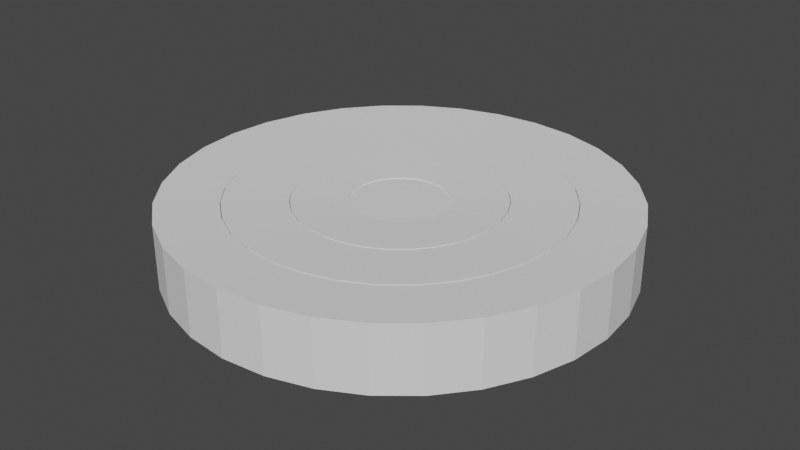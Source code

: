 # Source: TargetStyleCollider.blend  (saved by Blender 3.1.7; exported with 4.5.12 LTS)
import bpy
from mathutils import Matrix  # noqa: F401  (used for matrix-valued properties, if any)

bpy.ops.wm.read_factory_settings(use_empty=True)
scene = bpy.context.scene
scene.name = 'Scene'

# ---- collections
col_collection = bpy.data.collections.new('Collection'); scene.collection.children.link(col_collection)

# ---- world
world_world = bpy.data.worlds.new('World'); scene.world = world_world
world_world.use_nodes = True; world_world.node_tree.nodes.clear()
_N = world_world.node_tree.nodes; _L = world_world.node_tree.links
n0 = _N.new('ShaderNodeOutputWorld'); n0.name = 'World Output'; n0.location = (300, 300)
n1 = _N.new('ShaderNodeBackground'); n1.name = 'Background'; n1.location = (10, 300)
n1.inputs[0].default_value = (0.05088, 0.05088, 0.05088, 1.0)
_L.new(n1.outputs[0], n0.inputs[0])
n0.is_active_output = True
world_world.color = (0.05088, 0.05088, 0.05088)
world_world.use_sun_shadow = False
world_world.sun_shadow_jitter_overblur = 0.0

# ---- meshes
me_cylinder = bpy.data.meshes.new('Cylinder')
me_cylinder.from_pydata([(-2.401e-08, 0.733, -0.9238), (-2.401e-08, 0.733, 0.9238), (0.143, 0.7189, -0.9238), (0.143, 0.7189, 0.9238), (0.2805, 0.6772, -0.9238), (0.2805, 0.6772, 0.9238), (0.4072, 0.6094, -0.9238), (0.4072, 0.6094, 0.9238), (0.5183, 0.5183, -0.9238), (0.5183, 0.5183, 0.9238), (0.6094, 0.4072, -0.9238), (0.6094, 0.4072, 0.9238), (0.6772, 0.2805, -0.9238), (0.6772, 0.2805, 0.9238), (0.7189, 0.143, -0.9238), (0.7189, 0.143, 0.9238), (0.733, -3.58e-08, -0.9238), (0.733, -3.58e-08, 0.9238), (0.7189, -0.143, -0.9238), (0.7189, -0.143, 0.9238), (0.6772, -0.2805, -0.9238), (0.6772, -0.2805, 0.9238), (0.6094, -0.4072, -0.9238), (0.6094, -0.4072, 0.9238), (0.5183, -0.5183, -0.9238), (0.5183, -0.5183, 0.9238), (0.4072, -0.6094, -0.9238), (0.4072, -0.6094, 0.9238), (0.2805, -0.6772, -0.9238), (0.2805, -0.6772, 0.9238), (0.143, -0.7189, -0.9238), (0.143, -0.7189, 0.9238), (-6.905e-08, -0.733, -0.9238), (-6.905e-08, -0.733, 0.9238), (-0.143, -0.7189, -0.9238), (-0.143, -0.7189, 0.9238), (-0.2805, -0.6772, -0.9238), (-0.2805, -0.6772, 0.9238), (-0.4072, -0.6094, -0.9238), (-0.4072, -0.6094, 0.9238), (-0.5183, -0.5183, -0.9238), (-0.5183, -0.5183, 0.9238), (-0.6094, -0.4072, -0.9238), (-0.6094, -0.4072, 0.9238), (-0.6772, -0.2805, -0.9238), (-0.6772, -0.2805, 0.9238), (-0.7189, -0.143, -0.9238), (-0.7189, -0.143, 0.9238), (-0.733, 9.881e-09, -0.9238), (-0.733, 9.881e-09, 0.9238), (-0.7189, 0.143, -0.9238), (-0.7189, 0.143, 0.9238), (-0.6772, 0.2805, -0.9238), (-0.6772, 0.2805, 0.9238), (-0.6094, 0.4072, -0.9238), (-0.6094, 0.4072, 0.9238), (-0.5183, 0.5183, -0.9238), (-0.5183, 0.5183, 0.9238), (-0.4072, 0.6094, -0.9238), (-0.4072, 0.6094, 0.9238), (-0.2805, 0.6772, -0.9238), (-0.2805, 0.6772, 0.9238), (-0.143, 0.7189, -0.9238), (-0.143, 0.7189, 0.9238), (0.0, 1.0, -1.0), (0.1951, 0.9808, -1.0), (0.1951, 0.9808, 1.0), (0.0, 1.0, 1.0), (0.3827, 0.9239, -1.0), (0.3827, 0.9239, 1.0), (0.5556, 0.8315, -1.0), (0.5556, 0.8315, 1.0), (0.7071, 0.7071, -1.0), (0.7071, 0.7071, 1.0), (0.8315, 0.5556, -1.0), (0.8315, 0.5556, 1.0), (0.9239, 0.3827, -1.0), (0.9239, 0.3827, 1.0), (0.9808, 0.1951, -1.0), (0.9808, 0.1951, 1.0), (1.0, -4.371e-08, -1.0), (1.0, -4.371e-08, 1.0), (0.9808, -0.1951, -1.0), (0.9808, -0.1951, 1.0), (0.9239, -0.3827, -1.0), (0.9239, -0.3827, 1.0), (0.8315, -0.5556, -1.0), (0.8315, -0.5556, 1.0), (0.7071, -0.7071, -1.0), (0.7071, -0.7071, 1.0), (0.5556, -0.8315, -1.0), (0.5556, -0.8315, 1.0), (0.3827, -0.9239, -1.0), (0.3827, -0.9239, 1.0), (0.1951, -0.9808, -1.0), (0.1951, -0.9808, 1.0), (-8.742e-08, -1.0, -1.0), (-8.742e-08, -1.0, 1.0), (-0.1951, -0.9808, -1.0), (-0.1951, -0.9808, 1.0), (-0.3827, -0.9239, -1.0), (-0.3827, -0.9239, 1.0), (-0.5556, -0.8315, -1.0), (-0.5556, -0.8315, 1.0), (-0.7071, -0.7071, -1.0), (-0.7071, -0.7071, 1.0), (-0.8315, -0.5556, -1.0), (-0.8315, -0.5556, 1.0), (-0.9239, -0.3827, -1.0), (-0.9239, -0.3827, 1.0), (-0.9808, -0.1951, -1.0), (-0.9808, -0.1951, 1.0), (-1.0, 1.192e-08, -1.0), (-1.0, 1.192e-08, 1.0), (-0.9808, 0.1951, -1.0), (-0.9808, 0.1951, 1.0), (-0.9239, 0.3827, -1.0), (-0.9239, 0.3827, 1.0), (-0.8315, 0.5556, -1.0), (-0.8315, 0.5556, 1.0), (-0.7071, 0.7071, -1.0), (-0.7071, 0.7071, 1.0), (-0.5556, 0.8315, -1.0), (-0.5556, 0.8315, 1.0), (-0.3827, 0.9239, -1.0), (-0.3827, 0.9239, 1.0), (-0.1951, 0.9808, -1.0), (-0.1951, 0.9808, 1.0)], [], [(64, 67, 66, 65), (65, 66, 69, 68), (68, 69, 71, 70), (70, 71, 73, 72), (72, 73, 75, 74), (74, 75, 77, 76), (76, 77, 79, 78), (78, 79, 81, 80), (80, 81, 83, 82), (82, 83, 85, 84), (84, 85, 87, 86), (86, 87, 89, 88), (88, 89, 91, 90), (90, 91, 93, 92), (92, 93, 95, 94), (94, 95, 97, 96), (96, 97, 99, 98), (98, 99, 101, 100), (100, 101, 103, 102), (102, 103, 105, 104), (104, 105, 107, 106), (106, 107, 109, 108), (108, 109, 111, 110), (110, 111, 113, 112), (112, 113, 115, 114), (114, 115, 117, 116), (116, 117, 119, 118), (118, 119, 121, 120), (120, 121, 123, 122), (122, 123, 125, 124), (63, 61, 60, 62), (124, 125, 127, 126), (126, 127, 67, 64), (1, 63, 62, 0), (2, 0, 64, 65), (1, 3, 66, 67), (4, 2, 65, 68), (3, 5, 69, 66), (6, 4, 68, 70), (5, 7, 71, 69), (8, 6, 70, 72), (7, 9, 73, 71), (10, 8, 72, 74), (9, 11, 75, 73), (12, 10, 74, 76), (11, 13, 77, 75), (14, 12, 76, 78), (13, 15, 79, 77), (16, 14, 78, 80), (15, 17, 81, 79), (18, 16, 80, 82), (17, 19, 83, 81), (20, 18, 82, 84), (19, 21, 85, 83), (22, 20, 84, 86), (21, 23, 87, 85), (24, 22, 86, 88), (23, 25, 89, 87), (26, 24, 88, 90), (25, 27, 91, 89), (28, 26, 90, 92), (27, 29, 93, 91), (30, 28, 92, 94), (29, 31, 95, 93), (32, 30, 94, 96), (31, 33, 97, 95), (34, 32, 96, 98), (33, 35, 99, 97), (36, 34, 98, 100), (35, 37, 101, 99), (38, 36, 100, 102), (37, 39, 103, 101), (40, 38, 102, 104), (39, 41, 105, 103), (42, 40, 104, 106), (41, 43, 107, 105), (44, 42, 106, 108), (43, 45, 109, 107), (46, 44, 108, 110), (45, 47, 111, 109), (48, 46, 110, 112), (47, 49, 113, 111), (50, 48, 112, 114), (49, 51, 115, 113), (52, 50, 114, 116), (51, 53, 117, 115), (54, 52, 116, 118), (53, 55, 119, 117), (56, 54, 118, 120), (55, 57, 121, 119), (58, 56, 120, 122), (57, 59, 123, 121), (60, 58, 122, 124), (59, 61, 125, 123), (62, 60, 124, 126), (61, 63, 127, 125), (0, 62, 126, 64), (63, 1, 67, 127), (61, 59, 58, 60), (59, 57, 56, 58), (57, 55, 54, 56), (55, 53, 52, 54), (53, 51, 50, 52), (51, 49, 48, 50), (49, 47, 46, 48), (47, 45, 44, 46), (45, 43, 42, 44), (43, 41, 40, 42), (41, 39, 38, 40), (39, 37, 36, 38), (37, 35, 34, 36), (35, 33, 32, 34), (33, 31, 30, 32), (31, 29, 28, 30), (29, 27, 26, 28), (27, 25, 24, 26), (25, 23, 22, 24), (23, 21, 20, 22), (21, 19, 18, 20), (19, 17, 16, 18), (17, 15, 14, 16), (15, 13, 12, 14), (13, 11, 10, 12), (11, 9, 8, 10), (9, 7, 6, 8), (7, 5, 4, 6), (5, 3, 2, 4), (3, 1, 0, 2)])
_uv = me_cylinder.uv_layers.new(name='UVMap')
_uv.uv.foreach_set('vector', [1.0, 0.5, 1.0, 1.0, 0.9688, 1.0, 0.9688, 0.5, 0.9688, 0.5, 0.9688, 1.0, 0.9375, 1.0, 0.9375, 0.5, 0.9375, 0.5, 0.9375, 1.0, 0.9062, 1.0, 0.9062, 0.5, 0.9062, 0.5, 0.9062, 1.0, 0.875, 1.0, 0.875, 0.5, 0.875, 0.5, 0.875, 1.0, 0.8438, 1.0, 0.8438, 0.5, 0.8438, 0.5, 0.8438, 1.0, 0.8125, 1.0, 0.8125, 0.5, 0.8125, 0.5, 0.8125, 1.0, 0.7812, 1.0, 0.7812, 0.5, 0.7812, 0.5, 0.7812, 1.0, 0.75, 1.0, 0.75, 0.5, 0.75, 0.5, 0.75, 1.0, 0.7188, 1.0, 0.7188, 0.5, 0.7188, 0.5, 0.7188, 1.0, 0.6875, 1.0, 0.6875, 0.5, 0.6875, 0.5, 0.6875, 1.0, 0.6562, 1.0, 0.6562, 0.5, 0.6562, 0.5, 0.6562, 1.0, 0.625, 1.0, 0.625, 0.5, 0.625, 0.5, 0.625, 1.0, 0.5938, 1.0, 0.5938, 0.5, 0.5938, 0.5, 0.5938, 1.0, 0.5625, 1.0, 0.5625, 0.5, 0.5625, 0.5, 0.5625, 1.0, 0.5312, 1.0, 0.5312, 0.5, 0.5312, 0.5, 0.5312, 1.0, 0.5, 1.0, 0.5, 0.5, 0.5, 0.5, 0.5, 1.0, 0.4688, 1.0, 0.4688, 0.5, 0.4688, 0.5, 0.4688, 1.0, 0.4375, 1.0, 0.4375, 0.5, 0.4375, 0.5, 0.4375, 1.0, 0.4062, 1.0, 0.4062, 0.5, 0.4062, 0.5, 0.4062, 1.0, 0.375, 1.0, 0.375, 0.5, 0.375, 0.5, 0.375, 1.0, 0.3438, 1.0, 0.3438, 0.5, 0.3438, 0.5, 0.3438, 1.0, 0.3125, 1.0, 0.3125, 0.5, 0.3125, 0.5, 0.3125, 1.0, 0.2812, 1.0, 0.2812, 0.5, 0.2812, 0.5, 0.2812, 1.0, 0.25, 1.0, 0.25, 0.5, 0.25, 0.5, 0.25, 1.0, 0.2188, 1.0, 0.2188, 0.5, 0.2188, 0.5, 0.2188, 1.0, 0.1875, 1.0, 0.1875, 0.5, 0.1875, 0.5, 0.1875, 1.0, 0.1562, 1.0, 0.1562, 0.5, 0.1562, 0.5, 0.1562, 1.0, 0.125, 1.0, 0.125, 0.5, 0.125, 0.5, 0.125, 1.0, 0.09375, 1.0, 0.09375, 0.5, 0.09375, 0.5, 0.09375, 1.0, 0.0625, 1.0, 0.0625, 0.5, 0.2129, 0.4368, 0.1771, 0.4259, 0.6771, 0.4259, 0.7129, 0.4368, 0.0625, 0.5, 0.0625, 1.0, 0.03125, 1.0, 0.03125, 0.5, 0.03125, 0.5, 0.03125, 1.0, 0.0, 1.0, 0.0, 0.5, 0.25, 0.4404, 0.2129, 0.4368, 0.7129, 0.4368, 0.75, 0.4404, 0.7871, 0.4368, 0.75, 0.4404, 0.75, 0.49, 0.7968, 0.4854, 0.25, 0.4404, 0.2871, 0.4368, 0.2968, 0.4854, 0.25, 0.49, 0.8229, 0.4259, 0.7871, 0.4368, 0.7968, 0.4854, 0.8418, 0.4717, 0.2871, 0.4368, 0.3229, 0.4259, 0.3418, 0.4717, 0.2968, 0.4854, 0.8558, 0.4083, 0.8229, 0.4259, 0.8418, 0.4717, 0.8833, 0.4496, 0.3229, 0.4259, 0.3558, 0.4083, 0.3833, 0.4496, 0.3418, 0.4717, 0.8846, 0.3846, 0.8558, 0.4083, 0.8833, 0.4496, 0.9197, 0.4197, 0.3558, 0.4083, 0.3846, 0.3846, 0.4197, 0.4197, 0.3833, 0.4496, 0.9083, 0.3558, 0.8846, 0.3846, 0.9197, 0.4197, 0.9496, 0.3833, 0.3846, 0.3846, 0.4083, 0.3558, 0.4496, 0.3833, 0.4197, 0.4197, 0.9259, 0.3229, 0.9083, 0.3558, 0.9496, 0.3833, 0.9717, 0.3418, 0.4083, 0.3558, 0.4259, 0.3229, 0.4717, 0.3418, 0.4496, 0.3833, 0.9368, 0.2871, 0.9259, 0.3229, 0.9717, 0.3418, 0.9854, 0.2968, 0.4259, 0.3229, 0.4368, 0.2871, 0.4854, 0.2968, 0.4717, 0.3418, 0.9404, 0.25, 0.9368, 0.2871, 0.9854, 0.2968, 0.99, 0.25, 0.4368, 0.2871, 0.4404, 0.25, 0.49, 0.25, 0.4854, 0.2968, 0.9368, 0.2129, 0.9404, 0.25, 0.99, 0.25, 0.9854, 0.2032, 0.4404, 0.25, 0.4368, 0.2129, 0.4854, 0.2032, 0.49, 0.25, 0.9259, 0.1771, 0.9368, 0.2129, 0.9854, 0.2032, 0.9717, 0.1582, 0.4368, 0.2129, 0.4259, 0.1771, 0.4717, 0.1582, 0.4854, 0.2032, 0.9083, 0.1442, 0.9259, 0.1771, 0.9717, 0.1582, 0.9496, 0.1167, 0.4259, 0.1771, 0.4083, 0.1442, 0.4496, 0.1167, 0.4717, 0.1582, 0.8846, 0.1154, 0.9083, 0.1442, 0.9496, 0.1167, 0.9197, 0.08029, 0.4083, 0.1442, 0.3846, 0.1154, 0.4197, 0.08029, 0.4496, 0.1167, 0.8558, 0.09167, 0.8846, 0.1154, 0.9197, 0.08029, 0.8833, 0.05045, 0.3846, 0.1154, 0.3558, 0.09167, 0.3833, 0.05045, 0.4197, 0.08029, 0.8229, 0.07407, 0.8558, 0.09167, 0.8833, 0.05045, 0.8418, 0.02827, 0.3558, 0.09167, 0.3229, 0.07407, 0.3418, 0.02827, 0.3833, 0.05045, 0.7871, 0.06324, 0.8229, 0.07407, 0.8418, 0.02827, 0.7968, 0.01461, 0.3229, 0.07407, 0.2871, 0.06324, 0.2968, 0.01461, 0.3418, 0.02827, 0.75, 0.05958, 0.7871, 0.06324, 0.7968, 0.01461, 0.75, 0.01, 0.2871, 0.06324, 0.25, 0.05958, 0.25, 0.01, 0.2968, 0.01461, 0.7129, 0.06324, 0.75, 0.05958, 0.75, 0.01, 0.7032, 0.01461, 0.25, 0.05958, 0.2129, 0.06324, 0.2032, 0.01461, 0.25, 0.01, 0.6771, 0.07407, 0.7129, 0.06324, 0.7032, 0.01461, 0.6582, 0.02827, 0.2129, 0.06324, 0.1771, 0.07407, 0.1582, 0.02827, 0.2032, 0.01461, 0.6442, 0.09167, 0.6771, 0.07407, 0.6582, 0.02827, 0.6167, 0.05045, 0.1771, 0.07407, 0.1442, 0.09167, 0.1167, 0.05045, 0.1582, 0.02827, 0.6154, 0.1154, 0.6442, 0.09167, 0.6167, 0.05045, 0.5803, 0.08029, 0.1442, 0.09167, 0.1154, 0.1154, 0.08029, 0.08029, 0.1167, 0.05045, 0.5917, 0.1442, 0.6154, 0.1154, 0.5803, 0.08029, 0.5504, 0.1167, 0.1154, 0.1154, 0.09167, 0.1442, 0.05045, 0.1167, 0.08029, 0.08029, 0.5741, 0.1771, 0.5917, 0.1442, 0.5504, 0.1167, 0.5283, 0.1582, 0.09167, 0.1442, 0.07407, 0.1771, 0.02827, 0.1582, 0.05045, 0.1167, 0.5632, 0.2129, 0.5741, 0.1771, 0.5283, 0.1582, 0.5146, 0.2032, 0.07407, 0.1771, 0.06324, 0.2129, 0.01461, 0.2032, 0.02827, 0.1582, 0.5596, 0.25, 0.5632, 0.2129, 0.5146, 0.2032, 0.51, 0.25, 0.06324, 0.2129, 0.05958, 0.25, 0.01, 0.25, 0.01461, 0.2032, 0.5632, 0.2871, 0.5596, 0.25, 0.51, 0.25, 0.5146, 0.2968, 0.05958, 0.25, 0.06324, 0.2871, 0.01461, 0.2968, 0.01, 0.25, 0.5741, 0.3229, 0.5632, 0.2871, 0.5146, 0.2968, 0.5283, 0.3418, 0.06324, 0.2871, 0.07407, 0.3229, 0.02827, 0.3418, 0.01461, 0.2968, 0.5917, 0.3558, 0.5741, 0.3229, 0.5283, 0.3418, 0.5504, 0.3833, 0.07407, 0.3229, 0.09167, 0.3558, 0.05045, 0.3833, 0.02827, 0.3418, 0.6154, 0.3846, 0.5917, 0.3558, 0.5504, 0.3833, 0.5803, 0.4197, 0.09167, 0.3558, 0.1154, 0.3846, 0.08029, 0.4197, 0.05045, 0.3833, 0.6442, 0.4083, 0.6154, 0.3846, 0.5803, 0.4197, 0.6167, 0.4496, 0.1154, 0.3846, 0.1442, 0.4083, 0.1167, 0.4496, 0.08029, 0.4197, 0.6771, 0.4259, 0.6442, 0.4083, 0.6167, 0.4496, 0.6582, 0.4717, 0.1442, 0.4083, 0.1771, 0.4259, 0.1582, 0.4717, 0.1167, 0.4496, 0.7129, 0.4368, 0.6771, 0.4259, 0.6582, 0.4717, 0.7032, 0.4854, 0.1771, 0.4259, 0.2129, 0.4368, 0.2032, 0.4854, 0.1582, 0.4717, 0.75, 0.4404, 0.7129, 0.4368, 0.7032, 0.4854, 0.75, 0.49, 0.2129, 0.4368, 0.25, 0.4404, 0.25, 0.49, 0.2032, 0.4854, 0.1771, 0.4259, 0.1442, 0.4083, 0.6442, 0.4083, 0.6771, 0.4259, 0.1442, 0.4083, 0.1154, 0.3846, 0.6154, 0.3846, 0.6442, 0.4083, 0.1154, 0.3846, 0.09167, 0.3558, 0.5917, 0.3558, 0.6154, 0.3846, 0.09167, 0.3558, 0.07407, 0.3229, 0.5741, 0.3229, 0.5917, 0.3558, 0.07407, 0.3229, 0.06324, 0.2871, 0.5632, 0.2871, 0.5741, 0.3229, 0.06324, 0.2871, 0.05958, 0.25, 0.5596, 0.25, 0.5632, 0.2871, 0.05958, 0.25, 0.06324, 0.2129, 0.5632, 0.2129, 0.5596, 0.25, 0.06324, 0.2129, 0.07407, 0.1771, 0.5741, 0.1771, 0.5632, 0.2129, 0.07407, 0.1771, 0.09167, 0.1442, 0.5917, 0.1442, 0.5741, 0.1771, 0.09167, 0.1442, 0.1154, 0.1154, 0.6154, 0.1154, 0.5917, 0.1442, 0.1154, 0.1154, 0.1442, 0.09167, 0.6442, 0.09167, 0.6154, 0.1154, 0.1442, 0.09167, 0.1771, 0.07407, 0.6771, 0.07407, 0.6442, 0.09167, 0.1771, 0.07407, 0.2129, 0.06324, 0.7129, 0.06324, 0.6771, 0.07407, 0.2129, 0.06324, 0.25, 0.05958, 0.75, 0.05958, 0.7129, 0.06324, 0.25, 0.05958, 0.2871, 0.06324, 0.7871, 0.06324, 0.75, 0.05958, 0.2871, 0.06324, 0.3229, 0.07407, 0.8229, 0.07407, 0.7871, 0.06324, 0.3229, 0.07407, 0.3558, 0.09167, 0.8558, 0.09167, 0.8229, 0.07407, 0.3558, 0.09167, 0.3846, 0.1154, 0.8846, 0.1154, 0.8558, 0.09167, 0.3846, 0.1154, 0.4083, 0.1442, 0.9083, 0.1442, 0.8846, 0.1154, 0.4083, 0.1442, 0.4259, 0.1771, 0.9259, 0.1771, 0.9083, 0.1442, 0.4259, 0.1771, 0.4368, 0.2129, 0.9368, 0.2129, 0.9259, 0.1771, 0.4368, 0.2129, 0.4404, 0.25, 0.9404, 0.25, 0.9368, 0.2129, 0.4404, 0.25, 0.4368, 0.2871, 0.9368, 0.2871, 0.9404, 0.25, 0.4368, 0.2871, 0.4259, 0.3229, 0.9259, 0.3229, 0.9368, 0.2871, 0.4259, 0.3229, 0.4083, 0.3558, 0.9083, 0.3558, 0.9259, 0.3229, 0.4083, 0.3558, 0.3846, 0.3846, 0.8846, 0.3846, 0.9083, 0.3558, 0.3846, 0.3846, 0.3558, 0.4083, 0.8558, 0.4083, 0.8846, 0.3846, 0.3558, 0.4083, 0.3229, 0.4259, 0.8229, 0.4259, 0.8558, 0.4083, 0.3229, 0.4259, 0.2871, 0.4368, 0.7871, 0.4368, 0.8229, 0.4259, 0.2871, 0.4368, 0.25, 0.4404, 0.75, 0.4404, 0.7871, 0.4368])
me_cylinder.use_remesh_fix_poles = True
me_cylinder.use_remesh_preserve_attributes = False
me_cylinder.update()
me_cylinder_001 = bpy.data.meshes.new('Cylinder.001')
me_cylinder_001.from_pydata([(-9.797e-09, 0.4537, -0.868), (0.08851, 0.445, -0.868), (-0.08851, 0.445, -0.868), (5.218e-09, 0.73, -0.9396), (-9.797e-09, 0.4537, 0.868), (0.08851, 0.445, 0.868), (-0.08851, 0.445, 0.868), (5.218e-09, 0.73, 0.9396), (0.1424, 0.716, 0.9396), (-0.1424, 0.716, 0.9396), (-0.2794, 0.6744, 0.9396), (-0.1424, 0.716, -0.9396), (-0.2794, 0.6744, -0.9396), (-0.4056, 0.607, -0.9396), (-0.1736, 0.4192, -0.868), (-0.2521, 0.3772, -0.868), (-0.1736, 0.4192, 0.868), (-0.2521, 0.3772, 0.868), (-0.3208, 0.3208, 0.868), (-0.4056, 0.607, 0.9396), (-0.5162, 0.5162, 0.9396), (-0.607, 0.4056, 0.9396), (-0.5162, 0.5162, -0.9396), (-0.607, 0.4056, -0.9396), (-0.3208, 0.3208, -0.868), (-0.3772, 0.2521, -0.868), (-0.4192, 0.1736, -0.868), (-0.3772, 0.2521, 0.868), (-0.4192, 0.1736, 0.868), (-0.445, 0.08851, 0.868), (-0.6744, 0.2794, 0.9396), (-0.716, 0.1424, 0.9396), (-0.6744, 0.2794, -0.9396), (-0.716, 0.1424, -0.9396), (-0.73, 8.454e-09, -0.9396), (-0.445, 0.08851, -0.868), (-0.4537, 5.974e-09, -0.868), (-0.445, -0.08851, -0.868), (-0.4537, 5.974e-09, 0.868), (-0.445, -0.08851, 0.868), (-0.73, 8.454e-09, 0.9396), (-0.716, -0.1424, 0.9396), (-0.6744, -0.2794, 0.9396), (-0.716, -0.1424, -0.9396), (-0.6744, -0.2794, -0.9396), (-0.607, -0.4056, -0.9396), (-0.4192, -0.1736, -0.868), (-0.3772, -0.2521, -0.868), (-0.4192, -0.1736, 0.868), (-0.3772, -0.2521, 0.868), (-0.3208, -0.3208, 0.868), (-0.607, -0.4056, 0.9396), (-0.5162, -0.5162, 0.9396), (-0.4056, -0.607, 0.9396), (-0.5162, -0.5162, -0.9396), (-0.4056, -0.607, -0.9396), (-0.3208, -0.3208, -0.868), (-0.2521, -0.3772, -0.868), (-0.1736, -0.4192, -0.868), (-0.2521, -0.3772, 0.868), (-0.1736, -0.4192, 0.868), (-0.08851, -0.445, 0.868), (-0.2794, -0.6744, 0.9396), (-0.1424, -0.716, 0.9396), (-0.2794, -0.6744, -0.9396), (-0.1424, -0.716, -0.9396), (-5.86e-08, -0.73, -0.9396), (-0.08851, -0.445, -0.868), (-3.768e-08, -0.4537, -0.868), (0.08851, -0.445, -0.868), (-3.768e-08, -0.4537, 0.868), (0.08851, -0.445, 0.868), (-5.86e-08, -0.73, 0.9396), (0.1424, -0.716, 0.9396), (0.2794, -0.6744, 0.9396), (0.1424, -0.716, -0.9396), (0.2794, -0.6744, -0.9396), (0.4056, -0.607, -0.9396), (0.1736, -0.4192, -0.868), (0.2521, -0.3772, -0.868), (0.1736, -0.4192, 0.868), (0.2521, -0.3772, 0.868), (0.3208, -0.3208, 0.868), (0.4056, -0.607, 0.9396), (0.5162, -0.5162, 0.9396), (0.607, -0.4056, 0.9396), (0.5162, -0.5162, -0.9396), (0.607, -0.4056, -0.9396), (0.3208, -0.3208, -0.868), (0.3772, -0.2521, -0.868), (0.4192, -0.1736, -0.868), (0.3772, -0.2521, 0.868), (0.4192, -0.1736, 0.868), (0.445, -0.08851, 0.868), (0.6744, -0.2794, 0.9396), (0.716, -0.1424, 0.9396), (0.6744, -0.2794, -0.9396), (0.716, -0.1424, -0.9396), (0.73, -3.216e-08, -0.9396), (0.445, -0.08851, -0.868), (0.4537, -2.23e-08, -0.868), (0.445, 0.08851, -0.868), (0.4537, -2.23e-08, 0.868), (0.445, 0.08851, 0.868), (0.73, -3.216e-08, 0.9396), (0.716, 0.1424, 0.9396), (0.6744, 0.2794, 0.9396), (0.716, 0.1424, -0.9396), (0.6744, 0.2794, -0.9396), (0.607, 0.4056, -0.9396), (0.4192, 0.1736, -0.868), (0.3772, 0.2521, -0.868), (0.4192, 0.1736, 0.868), (0.3772, 0.2521, 0.868), (0.3208, 0.3208, 0.868), (0.607, 0.4056, 0.9396), (0.5162, 0.5162, 0.9396), (0.4056, 0.607, 0.9396), (0.5162, 0.5162, -0.9396), (0.4056, 0.607, -0.9396), (0.3208, 0.3208, -0.868), (0.2521, 0.3772, -0.868), (0.1736, 0.4192, -0.868), (0.2521, 0.3772, 0.868), (0.1736, 0.4192, 0.868), (0.2794, 0.6744, 0.9396), (0.2794, 0.6744, -0.9396), (0.1424, 0.716, -0.9396)], [], [(5, 4, 0, 1), (1, 0, 3, 127), (0, 2, 11, 3), (4, 6, 2, 0), (4, 5, 8, 7), (6, 4, 7, 9), (3, 7, 8, 127), (11, 9, 7, 3), (16, 6, 9, 10), (12, 10, 9, 11), (2, 14, 12, 11), (14, 15, 13, 12), (13, 19, 10, 12), (16, 17, 15, 14), (6, 16, 14, 2), (17, 16, 10, 19), (17, 18, 24, 15), (18, 17, 19, 20), (22, 20, 19, 13), (27, 18, 20, 21), (23, 21, 20, 22), (24, 25, 23, 22), (15, 24, 22, 13), (18, 27, 25, 24), (27, 28, 26, 25), (25, 26, 32, 23), (28, 27, 21, 30), (28, 29, 35, 26), (29, 28, 30, 31), (33, 31, 30, 32), (32, 30, 21, 23), (26, 35, 33, 32), (35, 36, 34, 33), (34, 40, 31, 33), (29, 38, 36, 35), (38, 39, 37, 36), (36, 37, 43, 34), (39, 38, 40, 41), (38, 29, 31, 40), (43, 41, 40, 34), (48, 39, 41, 42), (44, 42, 41, 43), (37, 46, 44, 43), (46, 47, 45, 44), (45, 51, 42, 44), (48, 49, 47, 46), (39, 48, 46, 37), (49, 48, 42, 51), (49, 50, 56, 47), (50, 49, 51, 52), (54, 52, 51, 45), (59, 50, 52, 53), (55, 53, 52, 54), (56, 57, 55, 54), (47, 56, 54, 45), (50, 59, 57, 56), (59, 60, 58, 57), (57, 58, 64, 55), (60, 59, 53, 62), (60, 61, 67, 58), (61, 60, 62, 63), (65, 63, 62, 64), (64, 62, 53, 55), (58, 67, 65, 64), (67, 68, 66, 65), (66, 72, 63, 65), (61, 70, 68, 67), (70, 71, 69, 68), (68, 69, 75, 66), (71, 70, 72, 73), (70, 61, 63, 72), (75, 73, 72, 66), (80, 71, 73, 74), (76, 74, 73, 75), (69, 78, 76, 75), (78, 79, 77, 76), (77, 83, 74, 76), (80, 81, 79, 78), (71, 80, 78, 69), (81, 80, 74, 83), (81, 82, 88, 79), (82, 81, 83, 84), (86, 84, 83, 77), (91, 82, 84, 85), (87, 85, 84, 86), (88, 89, 87, 86), (79, 88, 86, 77), (82, 91, 89, 88), (91, 92, 90, 89), (89, 90, 96, 87), (92, 91, 85, 94), (92, 93, 99, 90), (93, 92, 94, 95), (97, 95, 94, 96), (96, 94, 85, 87), (90, 99, 97, 96), (99, 100, 98, 97), (98, 104, 95, 97), (93, 102, 100, 99), (102, 103, 101, 100), (100, 101, 107, 98), (103, 102, 104, 105), (102, 93, 95, 104), (107, 105, 104, 98), (112, 103, 105, 106), (108, 106, 105, 107), (101, 110, 108, 107), (110, 111, 109, 108), (109, 115, 106, 108), (112, 113, 111, 110), (103, 112, 110, 101), (113, 112, 106, 115), (113, 114, 120, 111), (114, 113, 115, 116), (118, 116, 115, 109), (123, 114, 116, 117), (119, 117, 116, 118), (120, 121, 119, 118), (111, 120, 118, 109), (114, 123, 121, 120), (123, 124, 122, 121), (121, 122, 126, 119), (124, 123, 117, 125), (124, 5, 1, 122), (5, 124, 125, 8), (127, 8, 125, 126), (126, 125, 117, 119), (122, 1, 127, 126)])
_uv = me_cylinder_001.uv_layers.new(name='UVMap')
_uv.uv.foreach_set('vector', [0.2871, 0.4368, 0.25, 0.4404, 0.75, 0.4404, 0.7871, 0.4368, 0.7871, 0.4368, 0.75, 0.4404, 0.75, 0.49, 0.7968, 0.4854, 0.75, 0.4404, 0.7129, 0.4368, 0.7032, 0.4854, 0.75, 0.49, 0.25, 0.4404, 0.2129, 0.4368, 0.7129, 0.4368, 0.75, 0.4404, 0.25, 0.4404, 0.2871, 0.4368, 0.2968, 0.4854, 0.25, 0.49, 0.2129, 0.4368, 0.25, 0.4404, 0.25, 0.49, 0.2032, 0.4854, 1.0, 0.5, 1.0, 1.0, 0.9688, 1.0, 0.9688, 0.5, 0.03125, 0.5, 0.03125, 1.0, 0.0, 1.0, 0.0, 0.5, 0.1771, 0.4259, 0.2129, 0.4368, 0.2032, 0.4854, 0.1582, 0.4717, 0.0625, 0.5, 0.0625, 1.0, 0.03125, 1.0, 0.03125, 0.5, 0.7129, 0.4368, 0.6771, 0.4259, 0.6582, 0.4717, 0.7032, 0.4854, 0.6771, 0.4259, 0.6442, 0.4083, 0.6167, 0.4496, 0.6582, 0.4717, 0.09375, 0.5, 0.09375, 1.0, 0.0625, 1.0, 0.0625, 0.5, 0.1771, 0.4259, 0.1442, 0.4083, 0.6442, 0.4083, 0.6771, 0.4259, 0.2129, 0.4368, 0.1771, 0.4259, 0.6771, 0.4259, 0.7129, 0.4368, 0.1442, 0.4083, 0.1771, 0.4259, 0.1582, 0.4717, 0.1167, 0.4496, 0.1442, 0.4083, 0.1154, 0.3846, 0.6154, 0.3846, 0.6442, 0.4083, 0.1154, 0.3846, 0.1442, 0.4083, 0.1167, 0.4496, 0.08029, 0.4197, 0.125, 0.5, 0.125, 1.0, 0.09375, 1.0, 0.09375, 0.5, 0.09167, 0.3558, 0.1154, 0.3846, 0.08029, 0.4197, 0.05045, 0.3833, 0.1562, 0.5, 0.1562, 1.0, 0.125, 1.0, 0.125, 0.5, 0.6154, 0.3846, 0.5917, 0.3558, 0.5504, 0.3833, 0.5803, 0.4197, 0.6442, 0.4083, 0.6154, 0.3846, 0.5803, 0.4197, 0.6167, 0.4496, 0.1154, 0.3846, 0.09167, 0.3558, 0.5917, 0.3558, 0.6154, 0.3846, 0.09167, 0.3558, 0.07407, 0.3229, 0.5741, 0.3229, 0.5917, 0.3558, 0.5917, 0.3558, 0.5741, 0.3229, 0.5283, 0.3418, 0.5504, 0.3833, 0.07407, 0.3229, 0.09167, 0.3558, 0.05045, 0.3833, 0.02827, 0.3418, 0.07407, 0.3229, 0.06324, 0.2871, 0.5632, 0.2871, 0.5741, 0.3229, 0.06324, 0.2871, 0.07407, 0.3229, 0.02827, 0.3418, 0.01461, 0.2968, 0.2188, 0.5, 0.2188, 1.0, 0.1875, 1.0, 0.1875, 0.5, 0.1875, 0.5, 0.1875, 1.0, 0.1562, 1.0, 0.1562, 0.5, 0.5741, 0.3229, 0.5632, 0.2871, 0.5146, 0.2968, 0.5283, 0.3418, 0.5632, 0.2871, 0.5596, 0.25, 0.51, 0.25, 0.5146, 0.2968, 0.25, 0.5, 0.25, 1.0, 0.2188, 1.0, 0.2188, 0.5, 0.06324, 0.2871, 0.05958, 0.25, 0.5596, 0.25, 0.5632, 0.2871, 0.05958, 0.25, 0.06324, 0.2129, 0.5632, 0.2129, 0.5596, 0.25, 0.5596, 0.25, 0.5632, 0.2129, 0.5146, 0.2032, 0.51, 0.25, 0.06324, 0.2129, 0.05958, 0.25, 0.01, 0.25, 0.01461, 0.2032, 0.05958, 0.25, 0.06324, 0.2871, 0.01461, 0.2968, 0.01, 0.25, 0.2812, 0.5, 0.2812, 1.0, 0.25, 1.0, 0.25, 0.5, 0.07407, 0.1771, 0.06324, 0.2129, 0.01461, 0.2032, 0.02827, 0.1582, 0.3125, 0.5, 0.3125, 1.0, 0.2812, 1.0, 0.2812, 0.5, 0.5632, 0.2129, 0.5741, 0.1771, 0.5283, 0.1582, 0.5146, 0.2032, 0.5741, 0.1771, 0.5917, 0.1442, 0.5504, 0.1167, 0.5283, 0.1582, 0.3438, 0.5, 0.3438, 1.0, 0.3125, 1.0, 0.3125, 0.5, 0.07407, 0.1771, 0.09167, 0.1442, 0.5917, 0.1442, 0.5741, 0.1771, 0.06324, 0.2129, 0.07407, 0.1771, 0.5741, 0.1771, 0.5632, 0.2129, 0.09167, 0.1442, 0.07407, 0.1771, 0.02827, 0.1582, 0.05045, 0.1167, 0.09167, 0.1442, 0.1154, 0.1154, 0.6154, 0.1154, 0.5917, 0.1442, 0.1154, 0.1154, 0.09167, 0.1442, 0.05045, 0.1167, 0.08029, 0.08029, 0.375, 0.5, 0.375, 1.0, 0.3438, 1.0, 0.3438, 0.5, 0.1442, 0.09167, 0.1154, 0.1154, 0.08029, 0.08029, 0.1167, 0.05045, 0.4062, 0.5, 0.4062, 1.0, 0.375, 1.0, 0.375, 0.5, 0.6154, 0.1154, 0.6442, 0.09167, 0.6167, 0.05045, 0.5803, 0.08029, 0.5917, 0.1442, 0.6154, 0.1154, 0.5803, 0.08029, 0.5504, 0.1167, 0.1154, 0.1154, 0.1442, 0.09167, 0.6442, 0.09167, 0.6154, 0.1154, 0.1442, 0.09167, 0.1771, 0.07407, 0.6771, 0.07407, 0.6442, 0.09167, 0.6442, 0.09167, 0.6771, 0.07407, 0.6582, 0.02827, 0.6167, 0.05045, 0.1771, 0.07407, 0.1442, 0.09167, 0.1167, 0.05045, 0.1582, 0.02827, 0.1771, 0.07407, 0.2129, 0.06324, 0.7129, 0.06324, 0.6771, 0.07407, 0.2129, 0.06324, 0.1771, 0.07407, 0.1582, 0.02827, 0.2032, 0.01461, 0.4688, 0.5, 0.4688, 1.0, 0.4375, 1.0, 0.4375, 0.5, 0.4375, 0.5, 0.4375, 1.0, 0.4062, 1.0, 0.4062, 0.5, 0.6771, 0.07407, 0.7129, 0.06324, 0.7032, 0.01461, 0.6582, 0.02827, 0.7129, 0.06324, 0.75, 0.05958, 0.75, 0.01, 0.7032, 0.01461, 0.5, 0.5, 0.5, 1.0, 0.4688, 1.0, 0.4688, 0.5, 0.2129, 0.06324, 0.25, 0.05958, 0.75, 0.05958, 0.7129, 0.06324, 0.25, 0.05958, 0.2871, 0.06324, 0.7871, 0.06324, 0.75, 0.05958, 0.75, 0.05958, 0.7871, 0.06324, 0.7968, 0.01461, 0.75, 0.01, 0.2871, 0.06324, 0.25, 0.05958, 0.25, 0.01, 0.2968, 0.01461, 0.25, 0.05958, 0.2129, 0.06324, 0.2032, 0.01461, 0.25, 0.01, 0.5312, 0.5, 0.5312, 1.0, 0.5, 1.0, 0.5, 0.5, 0.3229, 0.07407, 0.2871, 0.06324, 0.2968, 0.01461, 0.3418, 0.02827, 0.5625, 0.5, 0.5625, 1.0, 0.5312, 1.0, 0.5312, 0.5, 0.7871, 0.06324, 0.8229, 0.07407, 0.8418, 0.02827, 0.7968, 0.01461, 0.8229, 0.07407, 0.8558, 0.09167, 0.8833, 0.05045, 0.8418, 0.02827, 0.5938, 0.5, 0.5938, 1.0, 0.5625, 1.0, 0.5625, 0.5, 0.3229, 0.07407, 0.3558, 0.09167, 0.8558, 0.09167, 0.8229, 0.07407, 0.2871, 0.06324, 0.3229, 0.07407, 0.8229, 0.07407, 0.7871, 0.06324, 0.3558, 0.09167, 0.3229, 0.07407, 0.3418, 0.02827, 0.3833, 0.05045, 0.3558, 0.09167, 0.3846, 0.1154, 0.8846, 0.1154, 0.8558, 0.09167, 0.3846, 0.1154, 0.3558, 0.09167, 0.3833, 0.05045, 0.4197, 0.08029, 0.625, 0.5, 0.625, 1.0, 0.5938, 1.0, 0.5938, 0.5, 0.4083, 0.1442, 0.3846, 0.1154, 0.4197, 0.08029, 0.4496, 0.1167, 0.6562, 0.5, 0.6562, 1.0, 0.625, 1.0, 0.625, 0.5, 0.8846, 0.1154, 0.9083, 0.1442, 0.9496, 0.1167, 0.9197, 0.08029, 0.8558, 0.09167, 0.8846, 0.1154, 0.9197, 0.08029, 0.8833, 0.05045, 0.3846, 0.1154, 0.4083, 0.1442, 0.9083, 0.1442, 0.8846, 0.1154, 0.4083, 0.1442, 0.4259, 0.1771, 0.9259, 0.1771, 0.9083, 0.1442, 0.9083, 0.1442, 0.9259, 0.1771, 0.9717, 0.1582, 0.9496, 0.1167, 0.4259, 0.1771, 0.4083, 0.1442, 0.4496, 0.1167, 0.4717, 0.1582, 0.4259, 0.1771, 0.4368, 0.2129, 0.9368, 0.2129, 0.9259, 0.1771, 0.4368, 0.2129, 0.4259, 0.1771, 0.4717, 0.1582, 0.4854, 0.2032, 0.7188, 0.5, 0.7188, 1.0, 0.6875, 1.0, 0.6875, 0.5, 0.6875, 0.5, 0.6875, 1.0, 0.6562, 1.0, 0.6562, 0.5, 0.9259, 0.1771, 0.9368, 0.2129, 0.9854, 0.2032, 0.9717, 0.1582, 0.9368, 0.2129, 0.9404, 0.25, 0.99, 0.25, 0.9854, 0.2032, 0.75, 0.5, 0.75, 1.0, 0.7188, 1.0, 0.7188, 0.5, 0.4368, 0.2129, 0.4404, 0.25, 0.9404, 0.25, 0.9368, 0.2129, 0.4404, 0.25, 0.4368, 0.2871, 0.9368, 0.2871, 0.9404, 0.25, 0.9404, 0.25, 0.9368, 0.2871, 0.9854, 0.2968, 0.99, 0.25, 0.4368, 0.2871, 0.4404, 0.25, 0.49, 0.25, 0.4854, 0.2968, 0.4404, 0.25, 0.4368, 0.2129, 0.4854, 0.2032, 0.49, 0.25, 0.7812, 0.5, 0.7812, 1.0, 0.75, 1.0, 0.75, 0.5, 0.4259, 0.3229, 0.4368, 0.2871, 0.4854, 0.2968, 0.4717, 0.3418, 0.8125, 0.5, 0.8125, 1.0, 0.7812, 1.0, 0.7812, 0.5, 0.9368, 0.2871, 0.9259, 0.3229, 0.9717, 0.3418, 0.9854, 0.2968, 0.9259, 0.3229, 0.9083, 0.3558, 0.9496, 0.3833, 0.9717, 0.3418, 0.8438, 0.5, 0.8438, 1.0, 0.8125, 1.0, 0.8125, 0.5, 0.4259, 0.3229, 0.4083, 0.3558, 0.9083, 0.3558, 0.9259, 0.3229, 0.4368, 0.2871, 0.4259, 0.3229, 0.9259, 0.3229, 0.9368, 0.2871, 0.4083, 0.3558, 0.4259, 0.3229, 0.4717, 0.3418, 0.4496, 0.3833, 0.4083, 0.3558, 0.3846, 0.3846, 0.8846, 0.3846, 0.9083, 0.3558, 0.3846, 0.3846, 0.4083, 0.3558, 0.4496, 0.3833, 0.4197, 0.4197, 0.875, 0.5, 0.875, 1.0, 0.8438, 1.0, 0.8438, 0.5, 0.3558, 0.4083, 0.3846, 0.3846, 0.4197, 0.4197, 0.3833, 0.4496, 0.9062, 0.5, 0.9062, 1.0, 0.875, 1.0, 0.875, 0.5, 0.8846, 0.3846, 0.8558, 0.4083, 0.8833, 0.4496, 0.9197, 0.4197, 0.9083, 0.3558, 0.8846, 0.3846, 0.9197, 0.4197, 0.9496, 0.3833, 0.3846, 0.3846, 0.3558, 0.4083, 0.8558, 0.4083, 0.8846, 0.3846, 0.3558, 0.4083, 0.3229, 0.4259, 0.8229, 0.4259, 0.8558, 0.4083, 0.8558, 0.4083, 0.8229, 0.4259, 0.8418, 0.4717, 0.8833, 0.4496, 0.3229, 0.4259, 0.3558, 0.4083, 0.3833, 0.4496, 0.3418, 0.4717, 0.3229, 0.4259, 0.2871, 0.4368, 0.7871, 0.4368, 0.8229, 0.4259, 0.2871, 0.4368, 0.3229, 0.4259, 0.3418, 0.4717, 0.2968, 0.4854, 0.9688, 0.5, 0.9688, 1.0, 0.9375, 1.0, 0.9375, 0.5, 0.9375, 0.5, 0.9375, 1.0, 0.9062, 1.0, 0.9062, 0.5, 0.8229, 0.4259, 0.7871, 0.4368, 0.7968, 0.4854, 0.8418, 0.4717])
me_cylinder_001.use_remesh_fix_poles = True
me_cylinder_001.use_remesh_preserve_attributes = False
me_cylinder_001.update()
me_cylinder_002 = bpy.data.meshes.new('Cylinder.002')
me_cylinder_002.from_pydata([(4.047e-09, 0.2557, -0.868), (0.04989, 0.2508, -0.868), (-0.04989, 0.2508, -0.868), (5.077e-09, 0.5475, -0.9396), (4.047e-09, 0.2557, 0.868), (0.04989, 0.2508, 0.868), (-0.04989, 0.2508, 0.868), (5.077e-09, 0.5475, 0.9396), (0.1068, 0.537, 0.9396), (-0.1068, 0.537, 0.9396), (-0.2095, 0.5058, 0.9396), (-0.1068, 0.537, -0.9396), (-0.2095, 0.5058, -0.9396), (-0.3042, 0.4552, -0.9396), (-0.09786, 0.2362, -0.868), (-0.1421, 0.2126, -0.868), (-0.09786, 0.2362, 0.868), (-0.1421, 0.2126, 0.868), (-0.1808, 0.1808, 0.868), (-0.3042, 0.4552, 0.9396), (-0.3871, 0.3871, 0.9396), (-0.4552, 0.3042, 0.9396), (-0.3871, 0.3871, -0.9396), (-0.4552, 0.3042, -0.9396), (-0.1808, 0.1808, -0.868), (-0.2126, 0.1421, -0.868), (-0.2362, 0.09786, -0.868), (-0.2126, 0.1421, 0.868), (-0.2362, 0.09786, 0.868), (-0.2508, 0.04989, 0.868), (-0.5058, 0.2095, 0.9396), (-0.537, 0.1068, 0.9396), (-0.5058, 0.2095, -0.9396), (-0.537, 0.1068, -0.9396), (-0.5475, 3.313e-09, -0.9396), (-0.2508, 0.04989, -0.868), (-0.2557, -4.676e-10, -0.868), (-0.2508, -0.04989, -0.868), (-0.2557, -4.676e-10, 0.868), (-0.2508, -0.04989, 0.868), (-0.5475, 3.313e-09, 0.9396), (-0.537, -0.1068, 0.9396), (-0.5058, -0.2095, 0.9396), (-0.537, -0.1068, -0.9396), (-0.5058, -0.2095, -0.9396), (-0.4552, -0.3042, -0.9396), (-0.2362, -0.09786, -0.868), (-0.2126, -0.1421, -0.868), (-0.2362, -0.09786, 0.868), (-0.2126, -0.1421, 0.868), (-0.1808, -0.1808, 0.868), (-0.4552, -0.3042, 0.9396), (-0.3871, -0.3871, 0.9396), (-0.3042, -0.4552, 0.9396), (-0.3871, -0.3871, -0.9396), (-0.3042, -0.4552, -0.9396), (-0.1808, -0.1808, -0.868), (-0.1421, -0.2126, -0.868), (-0.09786, -0.2362, -0.868), (-0.1421, -0.2126, 0.868), (-0.09786, -0.2362, 0.868), (-0.04989, -0.2508, 0.868), (-0.2095, -0.5058, 0.9396), (-0.1068, -0.537, 0.9396), (-0.2095, -0.5058, -0.9396), (-0.1068, -0.537, -0.9396), (-4.279e-08, -0.5475, -0.9396), (-0.04989, -0.2508, -0.868), (-1.167e-08, -0.2557, -0.868), (0.04989, -0.2508, -0.868), (-1.167e-08, -0.2557, 0.868), (0.04989, -0.2508, 0.868), (-4.279e-08, -0.5475, 0.9396), (0.1068, -0.537, 0.9396), (0.2095, -0.5058, 0.9396), (0.1068, -0.537, -0.9396), (0.2095, -0.5058, -0.9396), (0.3042, -0.4552, -0.9396), (0.09786, -0.2362, -0.868), (0.1421, -0.2126, -0.868), (0.09786, -0.2362, 0.868), (0.1421, -0.2126, 0.868), (0.1808, -0.1808, 0.868), (0.3042, -0.4552, 0.9396), (0.3871, -0.3871, 0.9396), (0.4552, -0.3042, 0.9396), (0.3871, -0.3871, -0.9396), (0.4552, -0.3042, -0.9396), (0.1808, -0.1808, -0.868), (0.2126, -0.1421, -0.868), (0.2362, -0.09786, -0.868), (0.2126, -0.1421, 0.868), (0.2362, -0.09786, 0.868), (0.2508, -0.04989, 0.868), (0.5058, -0.2095, 0.9396), (0.537, -0.1068, 0.9396), (0.5058, -0.2095, -0.9396), (0.537, -0.1068, -0.9396), (0.5475, -2.715e-08, -0.9396), (0.2508, -0.04989, -0.868), (0.2557, -1.64e-08, -0.868), (0.2508, 0.04989, -0.868), (0.2557, -1.64e-08, 0.868), (0.2508, 0.04989, 0.868), (0.5475, -2.715e-08, 0.9396), (0.537, 0.1068, 0.9396), (0.5058, 0.2095, 0.9396), (0.537, 0.1068, -0.9396), (0.5058, 0.2095, -0.9396), (0.4552, 0.3042, -0.9396), (0.2362, 0.09786, -0.868), (0.2126, 0.1421, -0.868), (0.2362, 0.09786, 0.868), (0.2126, 0.1421, 0.868), (0.1808, 0.1808, 0.868), (0.4552, 0.3042, 0.9396), (0.3871, 0.3871, 0.9396), (0.3042, 0.4552, 0.9396), (0.3871, 0.3871, -0.9396), (0.3042, 0.4552, -0.9396), (0.1808, 0.1808, -0.868), (0.1421, 0.2126, -0.868), (0.09786, 0.2362, -0.868), (0.1421, 0.2126, 0.868), (0.09786, 0.2362, 0.868), (0.2095, 0.5058, 0.9396), (0.2095, 0.5058, -0.9396), (0.1068, 0.537, -0.9396)], [], [(5, 4, 0, 1), (1, 0, 3, 127), (0, 2, 11, 3), (4, 6, 2, 0), (4, 5, 8, 7), (6, 4, 7, 9), (3, 7, 8, 127), (11, 9, 7, 3), (16, 6, 9, 10), (12, 10, 9, 11), (2, 14, 12, 11), (14, 15, 13, 12), (13, 19, 10, 12), (16, 17, 15, 14), (6, 16, 14, 2), (17, 16, 10, 19), (17, 18, 24, 15), (18, 17, 19, 20), (22, 20, 19, 13), (27, 18, 20, 21), (23, 21, 20, 22), (24, 25, 23, 22), (15, 24, 22, 13), (18, 27, 25, 24), (27, 28, 26, 25), (25, 26, 32, 23), (28, 27, 21, 30), (28, 29, 35, 26), (29, 28, 30, 31), (33, 31, 30, 32), (32, 30, 21, 23), (26, 35, 33, 32), (35, 36, 34, 33), (34, 40, 31, 33), (29, 38, 36, 35), (38, 39, 37, 36), (36, 37, 43, 34), (39, 38, 40, 41), (38, 29, 31, 40), (43, 41, 40, 34), (48, 39, 41, 42), (44, 42, 41, 43), (37, 46, 44, 43), (46, 47, 45, 44), (45, 51, 42, 44), (48, 49, 47, 46), (39, 48, 46, 37), (49, 48, 42, 51), (49, 50, 56, 47), (50, 49, 51, 52), (54, 52, 51, 45), (59, 50, 52, 53), (55, 53, 52, 54), (56, 57, 55, 54), (47, 56, 54, 45), (50, 59, 57, 56), (59, 60, 58, 57), (57, 58, 64, 55), (60, 59, 53, 62), (60, 61, 67, 58), (61, 60, 62, 63), (65, 63, 62, 64), (64, 62, 53, 55), (58, 67, 65, 64), (67, 68, 66, 65), (66, 72, 63, 65), (61, 70, 68, 67), (70, 71, 69, 68), (68, 69, 75, 66), (71, 70, 72, 73), (70, 61, 63, 72), (75, 73, 72, 66), (80, 71, 73, 74), (76, 74, 73, 75), (69, 78, 76, 75), (78, 79, 77, 76), (77, 83, 74, 76), (80, 81, 79, 78), (71, 80, 78, 69), (81, 80, 74, 83), (81, 82, 88, 79), (82, 81, 83, 84), (86, 84, 83, 77), (91, 82, 84, 85), (87, 85, 84, 86), (88, 89, 87, 86), (79, 88, 86, 77), (82, 91, 89, 88), (91, 92, 90, 89), (89, 90, 96, 87), (92, 91, 85, 94), (92, 93, 99, 90), (93, 92, 94, 95), (97, 95, 94, 96), (96, 94, 85, 87), (90, 99, 97, 96), (99, 100, 98, 97), (98, 104, 95, 97), (93, 102, 100, 99), (102, 103, 101, 100), (100, 101, 107, 98), (103, 102, 104, 105), (102, 93, 95, 104), (107, 105, 104, 98), (112, 103, 105, 106), (108, 106, 105, 107), (101, 110, 108, 107), (110, 111, 109, 108), (109, 115, 106, 108), (112, 113, 111, 110), (103, 112, 110, 101), (113, 112, 106, 115), (113, 114, 120, 111), (114, 113, 115, 116), (118, 116, 115, 109), (123, 114, 116, 117), (119, 117, 116, 118), (120, 121, 119, 118), (111, 120, 118, 109), (114, 123, 121, 120), (123, 124, 122, 121), (121, 122, 126, 119), (124, 123, 117, 125), (124, 5, 1, 122), (5, 124, 125, 8), (127, 8, 125, 126), (126, 125, 117, 119), (122, 1, 127, 126)])
_uv = me_cylinder_002.uv_layers.new(name='UVMap')
_uv.uv.foreach_set('vector', [0.2871, 0.4368, 0.25, 0.4404, 0.75, 0.4404, 0.7871, 0.4368, 0.7871, 0.4368, 0.75, 0.4404, 0.75, 0.49, 0.7968, 0.4854, 0.75, 0.4404, 0.7129, 0.4368, 0.7032, 0.4854, 0.75, 0.49, 0.25, 0.4404, 0.2129, 0.4368, 0.7129, 0.4368, 0.75, 0.4404, 0.25, 0.4404, 0.2871, 0.4368, 0.2968, 0.4854, 0.25, 0.49, 0.2129, 0.4368, 0.25, 0.4404, 0.25, 0.49, 0.2032, 0.4854, 1.0, 0.5, 1.0, 1.0, 0.9688, 1.0, 0.9688, 0.5, 0.03125, 0.5, 0.03125, 1.0, 0.0, 1.0, 0.0, 0.5, 0.1771, 0.4259, 0.2129, 0.4368, 0.2032, 0.4854, 0.1582, 0.4717, 0.0625, 0.5, 0.0625, 1.0, 0.03125, 1.0, 0.03125, 0.5, 0.7129, 0.4368, 0.6771, 0.4259, 0.6582, 0.4717, 0.7032, 0.4854, 0.6771, 0.4259, 0.6442, 0.4083, 0.6167, 0.4496, 0.6582, 0.4717, 0.09375, 0.5, 0.09375, 1.0, 0.0625, 1.0, 0.0625, 0.5, 0.1771, 0.4259, 0.1442, 0.4083, 0.6442, 0.4083, 0.6771, 0.4259, 0.2129, 0.4368, 0.1771, 0.4259, 0.6771, 0.4259, 0.7129, 0.4368, 0.1442, 0.4083, 0.1771, 0.4259, 0.1582, 0.4717, 0.1167, 0.4496, 0.1442, 0.4083, 0.1154, 0.3846, 0.6154, 0.3846, 0.6442, 0.4083, 0.1154, 0.3846, 0.1442, 0.4083, 0.1167, 0.4496, 0.08029, 0.4197, 0.125, 0.5, 0.125, 1.0, 0.09375, 1.0, 0.09375, 0.5, 0.09167, 0.3558, 0.1154, 0.3846, 0.08029, 0.4197, 0.05045, 0.3833, 0.1562, 0.5, 0.1562, 1.0, 0.125, 1.0, 0.125, 0.5, 0.6154, 0.3846, 0.5917, 0.3558, 0.5504, 0.3833, 0.5803, 0.4197, 0.6442, 0.4083, 0.6154, 0.3846, 0.5803, 0.4197, 0.6167, 0.4496, 0.1154, 0.3846, 0.09167, 0.3558, 0.5917, 0.3558, 0.6154, 0.3846, 0.09167, 0.3558, 0.07407, 0.3229, 0.5741, 0.3229, 0.5917, 0.3558, 0.5917, 0.3558, 0.5741, 0.3229, 0.5283, 0.3418, 0.5504, 0.3833, 0.07407, 0.3229, 0.09167, 0.3558, 0.05045, 0.3833, 0.02827, 0.3418, 0.07407, 0.3229, 0.06324, 0.2871, 0.5632, 0.2871, 0.5741, 0.3229, 0.06324, 0.2871, 0.07407, 0.3229, 0.02827, 0.3418, 0.01461, 0.2968, 0.2188, 0.5, 0.2188, 1.0, 0.1875, 1.0, 0.1875, 0.5, 0.1875, 0.5, 0.1875, 1.0, 0.1562, 1.0, 0.1562, 0.5, 0.5741, 0.3229, 0.5632, 0.2871, 0.5146, 0.2968, 0.5283, 0.3418, 0.5632, 0.2871, 0.5596, 0.25, 0.51, 0.25, 0.5146, 0.2968, 0.25, 0.5, 0.25, 1.0, 0.2188, 1.0, 0.2188, 0.5, 0.06324, 0.2871, 0.05958, 0.25, 0.5596, 0.25, 0.5632, 0.2871, 0.05958, 0.25, 0.06324, 0.2129, 0.5632, 0.2129, 0.5596, 0.25, 0.5596, 0.25, 0.5632, 0.2129, 0.5146, 0.2032, 0.51, 0.25, 0.06324, 0.2129, 0.05958, 0.25, 0.01, 0.25, 0.01461, 0.2032, 0.05958, 0.25, 0.06324, 0.2871, 0.01461, 0.2968, 0.01, 0.25, 0.2812, 0.5, 0.2812, 1.0, 0.25, 1.0, 0.25, 0.5, 0.07407, 0.1771, 0.06324, 0.2129, 0.01461, 0.2032, 0.02827, 0.1582, 0.3125, 0.5, 0.3125, 1.0, 0.2812, 1.0, 0.2812, 0.5, 0.5632, 0.2129, 0.5741, 0.1771, 0.5283, 0.1582, 0.5146, 0.2032, 0.5741, 0.1771, 0.5917, 0.1442, 0.5504, 0.1167, 0.5283, 0.1582, 0.3438, 0.5, 0.3438, 1.0, 0.3125, 1.0, 0.3125, 0.5, 0.07407, 0.1771, 0.09167, 0.1442, 0.5917, 0.1442, 0.5741, 0.1771, 0.06324, 0.2129, 0.07407, 0.1771, 0.5741, 0.1771, 0.5632, 0.2129, 0.09167, 0.1442, 0.07407, 0.1771, 0.02827, 0.1582, 0.05045, 0.1167, 0.09167, 0.1442, 0.1154, 0.1154, 0.6154, 0.1154, 0.5917, 0.1442, 0.1154, 0.1154, 0.09167, 0.1442, 0.05045, 0.1167, 0.08029, 0.08029, 0.375, 0.5, 0.375, 1.0, 0.3438, 1.0, 0.3438, 0.5, 0.1442, 0.09167, 0.1154, 0.1154, 0.08029, 0.08029, 0.1167, 0.05045, 0.4062, 0.5, 0.4062, 1.0, 0.375, 1.0, 0.375, 0.5, 0.6154, 0.1154, 0.6442, 0.09167, 0.6167, 0.05045, 0.5803, 0.08029, 0.5917, 0.1442, 0.6154, 0.1154, 0.5803, 0.08029, 0.5504, 0.1167, 0.1154, 0.1154, 0.1442, 0.09167, 0.6442, 0.09167, 0.6154, 0.1154, 0.1442, 0.09167, 0.1771, 0.07407, 0.6771, 0.07407, 0.6442, 0.09167, 0.6442, 0.09167, 0.6771, 0.07407, 0.6582, 0.02827, 0.6167, 0.05045, 0.1771, 0.07407, 0.1442, 0.09167, 0.1167, 0.05045, 0.1582, 0.02827, 0.1771, 0.07407, 0.2129, 0.06324, 0.7129, 0.06324, 0.6771, 0.07407, 0.2129, 0.06324, 0.1771, 0.07407, 0.1582, 0.02827, 0.2032, 0.01461, 0.4688, 0.5, 0.4688, 1.0, 0.4375, 1.0, 0.4375, 0.5, 0.4375, 0.5, 0.4375, 1.0, 0.4062, 1.0, 0.4062, 0.5, 0.6771, 0.07407, 0.7129, 0.06324, 0.7032, 0.01461, 0.6582, 0.02827, 0.7129, 0.06324, 0.75, 0.05958, 0.75, 0.01, 0.7032, 0.01461, 0.5, 0.5, 0.5, 1.0, 0.4688, 1.0, 0.4688, 0.5, 0.2129, 0.06324, 0.25, 0.05958, 0.75, 0.05958, 0.7129, 0.06324, 0.25, 0.05958, 0.2871, 0.06324, 0.7871, 0.06324, 0.75, 0.05958, 0.75, 0.05958, 0.7871, 0.06324, 0.7968, 0.01461, 0.75, 0.01, 0.2871, 0.06324, 0.25, 0.05958, 0.25, 0.01, 0.2968, 0.01461, 0.25, 0.05958, 0.2129, 0.06324, 0.2032, 0.01461, 0.25, 0.01, 0.5312, 0.5, 0.5312, 1.0, 0.5, 1.0, 0.5, 0.5, 0.3229, 0.07407, 0.2871, 0.06324, 0.2968, 0.01461, 0.3418, 0.02827, 0.5625, 0.5, 0.5625, 1.0, 0.5312, 1.0, 0.5312, 0.5, 0.7871, 0.06324, 0.8229, 0.07407, 0.8418, 0.02827, 0.7968, 0.01461, 0.8229, 0.07407, 0.8558, 0.09167, 0.8833, 0.05045, 0.8418, 0.02827, 0.5938, 0.5, 0.5938, 1.0, 0.5625, 1.0, 0.5625, 0.5, 0.3229, 0.07407, 0.3558, 0.09167, 0.8558, 0.09167, 0.8229, 0.07407, 0.2871, 0.06324, 0.3229, 0.07407, 0.8229, 0.07407, 0.7871, 0.06324, 0.3558, 0.09167, 0.3229, 0.07407, 0.3418, 0.02827, 0.3833, 0.05045, 0.3558, 0.09167, 0.3846, 0.1154, 0.8846, 0.1154, 0.8558, 0.09167, 0.3846, 0.1154, 0.3558, 0.09167, 0.3833, 0.05045, 0.4197, 0.08029, 0.625, 0.5, 0.625, 1.0, 0.5938, 1.0, 0.5938, 0.5, 0.4083, 0.1442, 0.3846, 0.1154, 0.4197, 0.08029, 0.4496, 0.1167, 0.6562, 0.5, 0.6562, 1.0, 0.625, 1.0, 0.625, 0.5, 0.8846, 0.1154, 0.9083, 0.1442, 0.9496, 0.1167, 0.9197, 0.08029, 0.8558, 0.09167, 0.8846, 0.1154, 0.9197, 0.08029, 0.8833, 0.05045, 0.3846, 0.1154, 0.4083, 0.1442, 0.9083, 0.1442, 0.8846, 0.1154, 0.4083, 0.1442, 0.4259, 0.1771, 0.9259, 0.1771, 0.9083, 0.1442, 0.9083, 0.1442, 0.9259, 0.1771, 0.9717, 0.1582, 0.9496, 0.1167, 0.4259, 0.1771, 0.4083, 0.1442, 0.4496, 0.1167, 0.4717, 0.1582, 0.4259, 0.1771, 0.4368, 0.2129, 0.9368, 0.2129, 0.9259, 0.1771, 0.4368, 0.2129, 0.4259, 0.1771, 0.4717, 0.1582, 0.4854, 0.2032, 0.7188, 0.5, 0.7188, 1.0, 0.6875, 1.0, 0.6875, 0.5, 0.6875, 0.5, 0.6875, 1.0, 0.6562, 1.0, 0.6562, 0.5, 0.9259, 0.1771, 0.9368, 0.2129, 0.9854, 0.2032, 0.9717, 0.1582, 0.9368, 0.2129, 0.9404, 0.25, 0.99, 0.25, 0.9854, 0.2032, 0.75, 0.5, 0.75, 1.0, 0.7188, 1.0, 0.7188, 0.5, 0.4368, 0.2129, 0.4404, 0.25, 0.9404, 0.25, 0.9368, 0.2129, 0.4404, 0.25, 0.4368, 0.2871, 0.9368, 0.2871, 0.9404, 0.25, 0.9404, 0.25, 0.9368, 0.2871, 0.9854, 0.2968, 0.99, 0.25, 0.4368, 0.2871, 0.4404, 0.25, 0.49, 0.25, 0.4854, 0.2968, 0.4404, 0.25, 0.4368, 0.2129, 0.4854, 0.2032, 0.49, 0.25, 0.7812, 0.5, 0.7812, 1.0, 0.75, 1.0, 0.75, 0.5, 0.4259, 0.3229, 0.4368, 0.2871, 0.4854, 0.2968, 0.4717, 0.3418, 0.8125, 0.5, 0.8125, 1.0, 0.7812, 1.0, 0.7812, 0.5, 0.9368, 0.2871, 0.9259, 0.3229, 0.9717, 0.3418, 0.9854, 0.2968, 0.9259, 0.3229, 0.9083, 0.3558, 0.9496, 0.3833, 0.9717, 0.3418, 0.8438, 0.5, 0.8438, 1.0, 0.8125, 1.0, 0.8125, 0.5, 0.4259, 0.3229, 0.4083, 0.3558, 0.9083, 0.3558, 0.9259, 0.3229, 0.4368, 0.2871, 0.4259, 0.3229, 0.9259, 0.3229, 0.9368, 0.2871, 0.4083, 0.3558, 0.4259, 0.3229, 0.4717, 0.3418, 0.4496, 0.3833, 0.4083, 0.3558, 0.3846, 0.3846, 0.8846, 0.3846, 0.9083, 0.3558, 0.3846, 0.3846, 0.4083, 0.3558, 0.4496, 0.3833, 0.4197, 0.4197, 0.875, 0.5, 0.875, 1.0, 0.8438, 1.0, 0.8438, 0.5, 0.3558, 0.4083, 0.3846, 0.3846, 0.4197, 0.4197, 0.3833, 0.4496, 0.9062, 0.5, 0.9062, 1.0, 0.875, 1.0, 0.875, 0.5, 0.8846, 0.3846, 0.8558, 0.4083, 0.8833, 0.4496, 0.9197, 0.4197, 0.9083, 0.3558, 0.8846, 0.3846, 0.9197, 0.4197, 0.9496, 0.3833, 0.3846, 0.3846, 0.3558, 0.4083, 0.8558, 0.4083, 0.8846, 0.3846, 0.3558, 0.4083, 0.3229, 0.4259, 0.8229, 0.4259, 0.8558, 0.4083, 0.8558, 0.4083, 0.8229, 0.4259, 0.8418, 0.4717, 0.8833, 0.4496, 0.3229, 0.4259, 0.3558, 0.4083, 0.3833, 0.4496, 0.3418, 0.4717, 0.3229, 0.4259, 0.2871, 0.4368, 0.7871, 0.4368, 0.8229, 0.4259, 0.2871, 0.4368, 0.3229, 0.4259, 0.3418, 0.4717, 0.2968, 0.4854, 0.9688, 0.5, 0.9688, 1.0, 0.9375, 1.0, 0.9375, 0.5, 0.9375, 0.5, 0.9375, 1.0, 0.9062, 1.0, 0.9062, 0.5, 0.8229, 0.4259, 0.7871, 0.4368, 0.7968, 0.4854, 0.8418, 0.4717])
me_cylinder_002.use_remesh_fix_poles = True
me_cylinder_002.use_remesh_preserve_attributes = False
me_cylinder_002.update()
me_cylinder_003 = bpy.data.meshes.new('Cylinder.003')
me_cylinder_003.from_pydata([(0.0, 1.0, -1.0), (0.0, 1.0, 1.0), (0.1951, 0.9808, -1.0), (0.1951, 0.9808, 1.0), (0.3827, 0.9239, -1.0), (0.3827, 0.9239, 1.0), (0.5556, 0.8315, -1.0), (0.5556, 0.8315, 1.0), (0.7071, 0.7071, -1.0), (0.7071, 0.7071, 1.0), (0.8315, 0.5556, -1.0), (0.8315, 0.5556, 1.0), (0.9239, 0.3827, -1.0), (0.9239, 0.3827, 1.0), (0.9808, 0.1951, -1.0), (0.9808, 0.1951, 1.0), (1.0, -4.371e-08, -1.0), (1.0, -4.371e-08, 1.0), (0.9808, -0.1951, -1.0), (0.9808, -0.1951, 1.0), (0.9239, -0.3827, -1.0), (0.9239, -0.3827, 1.0), (0.8315, -0.5556, -1.0), (0.8315, -0.5556, 1.0), (0.7071, -0.7071, -1.0), (0.7071, -0.7071, 1.0), (0.5556, -0.8315, -1.0), (0.5556, -0.8315, 1.0), (0.3827, -0.9239, -1.0), (0.3827, -0.9239, 1.0), (0.1951, -0.9808, -1.0), (0.1951, -0.9808, 1.0), (-8.742e-08, -1.0, -1.0), (-8.742e-08, -1.0, 1.0), (-0.1951, -0.9808, -1.0), (-0.1951, -0.9808, 1.0), (-0.3827, -0.9239, -1.0), (-0.3827, -0.9239, 1.0), (-0.5556, -0.8315, -1.0), (-0.5556, -0.8315, 1.0), (-0.7071, -0.7071, -1.0), (-0.7071, -0.7071, 1.0), (-0.8315, -0.5556, -1.0), (-0.8315, -0.5556, 1.0), (-0.9239, -0.3827, -1.0), (-0.9239, -0.3827, 1.0), (-0.9808, -0.1951, -1.0), (-0.9808, -0.1951, 1.0), (-1.0, 1.192e-08, -1.0), (-1.0, 1.192e-08, 1.0), (-0.9808, 0.1951, -1.0), (-0.9808, 0.1951, 1.0), (-0.9239, 0.3827, -1.0), (-0.9239, 0.3827, 1.0), (-0.8315, 0.5556, -1.0), (-0.8315, 0.5556, 1.0), (-0.7071, 0.7071, -1.0), (-0.7071, 0.7071, 1.0), (-0.5556, 0.8315, -1.0), (-0.5556, 0.8315, 1.0), (-0.3827, 0.9239, -1.0), (-0.3827, 0.9239, 1.0), (-0.1951, 0.9808, -1.0), (-0.1951, 0.9808, 1.0)], [], [(0, 1, 3, 2), (2, 3, 5, 4), (4, 5, 7, 6), (6, 7, 9, 8), (8, 9, 11, 10), (10, 11, 13, 12), (12, 13, 15, 14), (14, 15, 17, 16), (16, 17, 19, 18), (18, 19, 21, 20), (20, 21, 23, 22), (22, 23, 25, 24), (24, 25, 27, 26), (26, 27, 29, 28), (28, 29, 31, 30), (30, 31, 33, 32), (32, 33, 35, 34), (34, 35, 37, 36), (36, 37, 39, 38), (38, 39, 41, 40), (40, 41, 43, 42), (42, 43, 45, 44), (44, 45, 47, 46), (46, 47, 49, 48), (48, 49, 51, 50), (50, 51, 53, 52), (52, 53, 55, 54), (54, 55, 57, 56), (56, 57, 59, 58), (58, 59, 61, 60), (3, 1, 63, 61, 59, 57, 55, 53, 51, 49, 47, 45, 43, 41, 39, 37, 35, 33, 31, 29, 27, 25, 23, 21, 19, 17, 15, 13, 11, 9, 7, 5), (60, 61, 63, 62), (62, 63, 1, 0), (0, 2, 4, 6, 8, 10, 12, 14, 16, 18, 20, 22, 24, 26, 28, 30, 32, 34, 36, 38, 40, 42, 44, 46, 48, 50, 52, 54, 56, 58, 60, 62)])
_uv = me_cylinder_003.uv_layers.new(name='UVMap')
_uv.uv.foreach_set('vector', [1.0, 0.5, 1.0, 1.0, 0.9688, 1.0, 0.9688, 0.5, 0.9688, 0.5, 0.9688, 1.0, 0.9375, 1.0, 0.9375, 0.5, 0.9375, 0.5, 0.9375, 1.0, 0.9062, 1.0, 0.9062, 0.5, 0.9062, 0.5, 0.9062, 1.0, 0.875, 1.0, 0.875, 0.5, 0.875, 0.5, 0.875, 1.0, 0.8438, 1.0, 0.8438, 0.5, 0.8438, 0.5, 0.8438, 1.0, 0.8125, 1.0, 0.8125, 0.5, 0.8125, 0.5, 0.8125, 1.0, 0.7812, 1.0, 0.7812, 0.5, 0.7812, 0.5, 0.7812, 1.0, 0.75, 1.0, 0.75, 0.5, 0.75, 0.5, 0.75, 1.0, 0.7188, 1.0, 0.7188, 0.5, 0.7188, 0.5, 0.7188, 1.0, 0.6875, 1.0, 0.6875, 0.5, 0.6875, 0.5, 0.6875, 1.0, 0.6562, 1.0, 0.6562, 0.5, 0.6562, 0.5, 0.6562, 1.0, 0.625, 1.0, 0.625, 0.5, 0.625, 0.5, 0.625, 1.0, 0.5938, 1.0, 0.5938, 0.5, 0.5938, 0.5, 0.5938, 1.0, 0.5625, 1.0, 0.5625, 0.5, 0.5625, 0.5, 0.5625, 1.0, 0.5312, 1.0, 0.5312, 0.5, 0.5312, 0.5, 0.5312, 1.0, 0.5, 1.0, 0.5, 0.5, 0.5, 0.5, 0.5, 1.0, 0.4688, 1.0, 0.4688, 0.5, 0.4688, 0.5, 0.4688, 1.0, 0.4375, 1.0, 0.4375, 0.5, 0.4375, 0.5, 0.4375, 1.0, 0.4062, 1.0, 0.4062, 0.5, 0.4062, 0.5, 0.4062, 1.0, 0.375, 1.0, 0.375, 0.5, 0.375, 0.5, 0.375, 1.0, 0.3438, 1.0, 0.3438, 0.5, 0.3438, 0.5, 0.3438, 1.0, 0.3125, 1.0, 0.3125, 0.5, 0.3125, 0.5, 0.3125, 1.0, 0.2812, 1.0, 0.2812, 0.5, 0.2812, 0.5, 0.2812, 1.0, 0.25, 1.0, 0.25, 0.5, 0.25, 0.5, 0.25, 1.0, 0.2188, 1.0, 0.2188, 0.5, 0.2188, 0.5, 0.2188, 1.0, 0.1875, 1.0, 0.1875, 0.5, 0.1875, 0.5, 0.1875, 1.0, 0.1562, 1.0, 0.1562, 0.5, 0.1562, 0.5, 0.1562, 1.0, 0.125, 1.0, 0.125, 0.5, 0.125, 0.5, 0.125, 1.0, 0.09375, 1.0, 0.09375, 0.5, 0.09375, 0.5, 0.09375, 1.0, 0.0625, 1.0, 0.0625, 0.5, 0.2968, 0.4854, 0.25, 0.49, 0.2032, 0.4854, 0.1582, 0.4717, 0.1167, 0.4496, 0.08029, 0.4197, 0.05045, 0.3833, 0.02827, 0.3418, 0.01461, 0.2968, 0.01, 0.25, 0.01461, 0.2032, 0.02827, 0.1582, 0.05045, 0.1167, 0.08029, 0.08029, 0.1167, 0.05045, 0.1582, 0.02827, 0.2032, 0.01461, 0.25, 0.01, 0.2968, 0.01461, 0.3418, 0.02827, 0.3833, 0.05045, 0.4197, 0.08029, 0.4496, 0.1167, 0.4717, 0.1582, 0.4854, 0.2032, 0.49, 0.25, 0.4854, 0.2968, 0.4717, 0.3418, 0.4496, 0.3833, 0.4197, 0.4197, 0.3833, 0.4496, 0.3418, 0.4717, 0.0625, 0.5, 0.0625, 1.0, 0.03125, 1.0, 0.03125, 0.5, 0.03125, 0.5, 0.03125, 1.0, 0.0, 1.0, 0.0, 0.5, 0.75, 0.49, 0.7968, 0.4854, 0.8418, 0.4717, 0.8833, 0.4496, 0.9197, 0.4197, 0.9496, 0.3833, 0.9717, 0.3418, 0.9854, 0.2968, 0.99, 0.25, 0.9854, 0.2032, 0.9717, 0.1582, 0.9496, 0.1167, 0.9197, 0.08029, 0.8833, 0.05045, 0.8418, 0.02827, 0.7968, 0.01461, 0.75, 0.01, 0.7032, 0.01461, 0.6582, 0.02827, 0.6167, 0.05045, 0.5803, 0.08029, 0.5504, 0.1167, 0.5283, 0.1582, 0.5146, 0.2032, 0.51, 0.25, 0.5146, 0.2968, 0.5283, 0.3418, 0.5504, 0.3833, 0.5803, 0.4197, 0.6167, 0.4496, 0.6582, 0.4717, 0.7032, 0.4854])
me_cylinder_003.use_remesh_fix_poles = True
me_cylinder_003.use_remesh_preserve_attributes = False
me_cylinder_003.update()

# ---- objects
ob_cylinder = bpy.data.objects.new('Cylinder', me_cylinder)
ob_cylinder_001 = bpy.data.objects.new('Cylinder.001', me_cylinder_001)
ob_cylinder_002 = bpy.data.objects.new('Cylinder.002', me_cylinder_002)
ob_cylinder_003 = bpy.data.objects.new('Cylinder.003', me_cylinder_003)

# ---- transforms, parenting, visibility, modifiers, constraints
ob_cylinder.location = (0.0, 0.0, 0.0)
ob_cylinder.scale = (1.0, 1.0, 0.1462)
ob_cylinder_001.location = (0.0, 0.0, 0.0)
ob_cylinder_001.scale = (1.0, 1.0, 0.1462)
ob_cylinder_002.location = (0.0, 0.0, 0.0)
ob_cylinder_002.scale = (0.8239, 0.8239, 0.1381)
ob_cylinder_003.location = (0.0, 0.0, 0.0)
ob_cylinder_003.scale = (0.2107, 0.2107, 0.1161)

# ---- collection membership
col_collection.objects.link(ob_cylinder)
col_collection.objects.link(ob_cylinder_001)
col_collection.objects.link(ob_cylinder_002)
col_collection.objects.link(ob_cylinder_003)

# ---- scene / render settings (as saved in the file)
scene.frame_start = 1; scene.frame_end = 250; scene.frame_set(1)
scene.render.engine = 'BLENDER_EEVEE_NEXT'
scene.cycles.sampling_pattern = 'TABULATED_SOBOL'
scene.cycles.use_light_tree = False
scene.view_settings.view_transform = 'Filmic'
bpy.context.view_layer.update()

# ---- added for rendering (the .blend has no active camera and no usable light): camera, sun
cam_auto = bpy.data.cameras.new('AutoCamera')
cam_auto.lens = 50.0
cam_auto.sensor_width = 36.0
cam_auto.clip_end = 1000.0
ob_auto_camera = bpy.data.objects.new('AutoCamera', cam_auto)
scene.collection.objects.link(ob_auto_camera)
ob_auto_camera.location = (2.63087, -3.15704, 2.1047)
ob_auto_camera.rotation_euler = (1.09748, -7.21219e-08, 0.694738)
scene.camera = ob_auto_camera
light_auto_sun = bpy.data.lights.new('AutoSun', 'SUN')
light_auto_sun.energy = 3.0
light_auto_sun.angle = 0.0523599
ob_auto_sun = bpy.data.objects.new('AutoSun', light_auto_sun)
scene.collection.objects.link(ob_auto_sun)
ob_auto_sun.rotation_euler = (0.872665, 0.174533, 0.523599)
bpy.context.view_layer.update()
